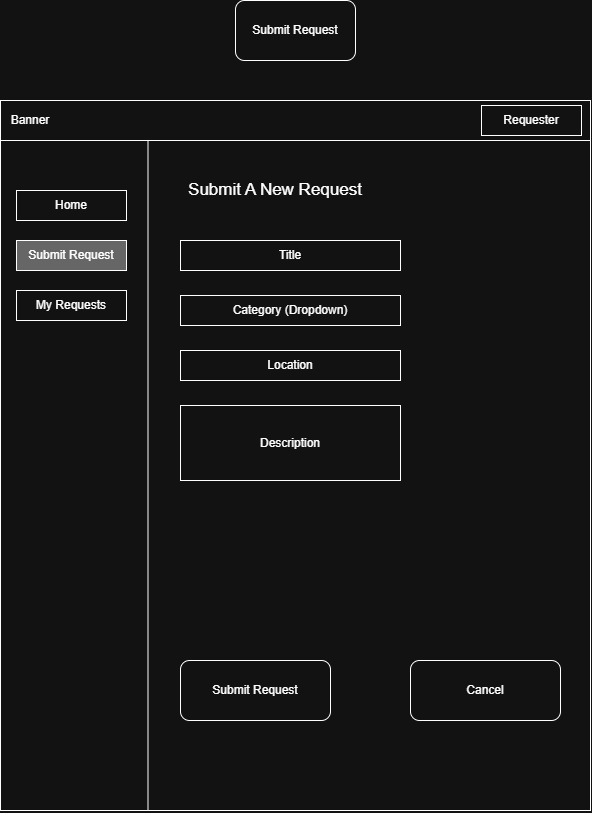

The diagram above was exported from draw.io. Its source (the exported page's mxGraphModel, read from the mxfile embedded in the PNG):
<mxGraphModel dx="1406" dy="746" grid="1" gridSize="10" guides="1" tooltips="1" connect="1" arrows="1" fold="1" page="1" pageScale="1" pageWidth="827" pageHeight="1169" math="0" shadow="0">
  <root>
    <mxCell id="0" />
    <mxCell id="1" parent="0" />
    <mxCell id="V4LBKA2ETuAcWvH4T9wG-1" parent="1" style="rounded=0;whiteSpace=wrap;html=1;" value="" vertex="1">
      <mxGeometry height="710" width="590" x="390" y="400" as="geometry" />
    </mxCell>
    <mxCell id="V4LBKA2ETuAcWvH4T9wG-2" parent="1" style="rounded=0;whiteSpace=wrap;html=1;" value="" vertex="1">
      <mxGeometry height="40" width="590" x="390" y="400" as="geometry" />
    </mxCell>
    <mxCell id="V4LBKA2ETuAcWvH4T9wG-3" parent="1" style="text;html=1;whiteSpace=wrap;strokeColor=none;fillColor=none;align=center;verticalAlign=middle;rounded=0;" value="Banner" vertex="1">
      <mxGeometry height="30" width="60" x="390" y="405" as="geometry" />
    </mxCell>
    <mxCell id="V4LBKA2ETuAcWvH4T9wG-4" parent="1" style="rounded=0;whiteSpace=wrap;html=1;" value="Requester" vertex="1">
      <mxGeometry height="30" width="100" x="871" y="405" as="geometry" />
    </mxCell>
    <mxCell id="V4LBKA2ETuAcWvH4T9wG-5" edge="1" parent="1" source="V4LBKA2ETuAcWvH4T9wG-1" style="endArrow=none;html=1;rounded=0;entryX=0.25;entryY=1;entryDx=0;entryDy=0;exitX=0.25;exitY=1;exitDx=0;exitDy=0;" target="V4LBKA2ETuAcWvH4T9wG-2" value="">
      <mxGeometry height="50" relative="1" width="50" as="geometry">
        <mxPoint x="661" y="780" as="sourcePoint" />
        <mxPoint x="711" y="730" as="targetPoint" />
      </mxGeometry>
    </mxCell>
    <mxCell id="V4LBKA2ETuAcWvH4T9wG-6" parent="1" style="rounded=0;whiteSpace=wrap;html=1;fillColor=light-dark(#FFFFFF,transparent);" value="Home" vertex="1">
      <mxGeometry height="30" width="110" x="406" y="490" as="geometry" />
    </mxCell>
    <mxCell id="V4LBKA2ETuAcWvH4T9wG-7" parent="1" style="rounded=0;whiteSpace=wrap;html=1;fillColor=light-dark(#FFFFFF,#666666);" value="Submit Request" vertex="1">
      <mxGeometry height="30" width="110" x="406" y="540" as="geometry" />
    </mxCell>
    <mxCell id="V4LBKA2ETuAcWvH4T9wG-8" parent="1" style="rounded=0;whiteSpace=wrap;html=1;" value="My Requests" vertex="1">
      <mxGeometry height="30" width="110" x="406" y="590" as="geometry" />
    </mxCell>
    <mxCell id="V4LBKA2ETuAcWvH4T9wG-18" parent="1" style="rounded=1;whiteSpace=wrap;html=1;" value="Submit Request" vertex="1">
      <mxGeometry height="60" width="120" x="625" y="300" as="geometry" />
    </mxCell>
    <mxCell id="V4LBKA2ETuAcWvH4T9wG-19" parent="1" style="text;html=1;whiteSpace=wrap;strokeColor=none;fillColor=none;align=center;verticalAlign=middle;rounded=0;fontSize=17;" value="Submit A New Request" vertex="1">
      <mxGeometry height="40" width="210" x="560" y="470" as="geometry" />
    </mxCell>
    <mxCell id="V4LBKA2ETuAcWvH4T9wG-21" parent="1" style="rounded=0;whiteSpace=wrap;html=1;" value="Title" vertex="1">
      <mxGeometry height="30" width="220" x="570" y="540" as="geometry" />
    </mxCell>
    <mxCell id="V4LBKA2ETuAcWvH4T9wG-22" parent="1" style="rounded=0;whiteSpace=wrap;html=1;" value="Category (Dropdown)" vertex="1">
      <mxGeometry height="30" width="220" x="570" y="595" as="geometry" />
    </mxCell>
    <mxCell id="V4LBKA2ETuAcWvH4T9wG-23" parent="1" style="rounded=0;whiteSpace=wrap;html=1;" value="Location" vertex="1">
      <mxGeometry height="30" width="220" x="570" y="650" as="geometry" />
    </mxCell>
    <mxCell id="V4LBKA2ETuAcWvH4T9wG-24" parent="1" style="rounded=0;whiteSpace=wrap;html=1;" value="Description" vertex="1">
      <mxGeometry height="75" width="220" x="570" y="705" as="geometry" />
    </mxCell>
    <mxCell id="V4LBKA2ETuAcWvH4T9wG-26" parent="1" style="rounded=1;whiteSpace=wrap;html=1;" value="Submit Request" vertex="1">
      <mxGeometry height="60" width="150" x="570" y="960" as="geometry" />
    </mxCell>
    <mxCell id="V4LBKA2ETuAcWvH4T9wG-27" parent="1" style="rounded=1;whiteSpace=wrap;html=1;" value="Cancel" vertex="1">
      <mxGeometry height="60" width="150" x="800" y="960" as="geometry" />
    </mxCell>
  </root>
</mxGraphModel>